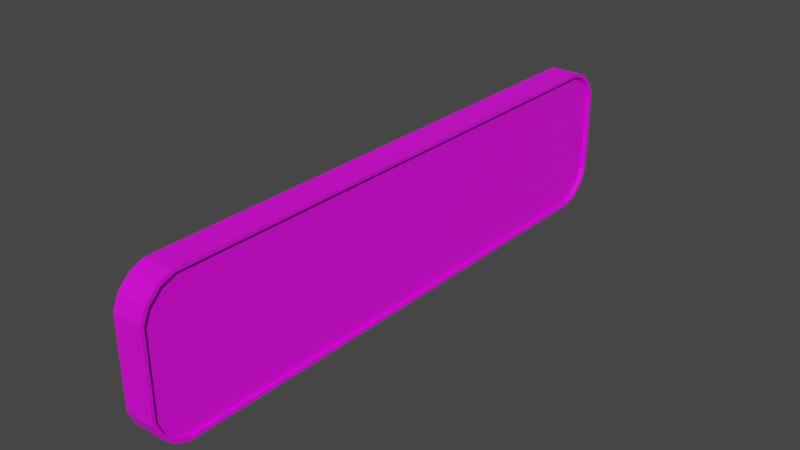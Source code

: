 # Source: Nametag.blend  (saved by Blender 2.80.75; exported with 4.5.12 LTS)
import bpy
from mathutils import Matrix  # noqa: F401  (used for matrix-valued properties, if any)

bpy.ops.wm.read_factory_settings(use_empty=True)
scene = bpy.context.scene
scene.name = 'Scene'

# ---- collections
col_collection = bpy.data.collections.new('Collection'); scene.collection.children.link(col_collection)

# ---- images (referenced by path relative to the original .blend; pixels are not part of the script)
import os
ASSET_DIR = os.environ.get("B2B_ASSET_DIR", "")  # directory of the original .blend (textures are referenced by path, not embedded)
HERE = os.path.dirname(os.path.abspath(__file__))  # packed textures are extracted next to this script under _unpacked/

def load_image(name, relpath, width, height, colorspace="sRGB"):
    """Load a texture the original file referenced (path relative to the .blend, or extracted next to this script)."""
    p = next((c for c in (os.path.join(HERE, relpath), os.path.join(ASSET_DIR, relpath)) if relpath and os.path.exists(c)), "")
    if p:
        img = bpy.data.images.load(p, check_existing=True)
        img.name = name
    else:  # same state as the original file: an image datablock whose file is absent (Cycles renders it pink)
        img = bpy.data.images.new(name, width, height)
        img.source = "FILE"
        img.filepath = "//" + (relpath or name)
    img.colorspace_settings.name = colorspace
    return img
img_material_001_base_color = load_image('Material.001 Base Color', 'Nametag_Albedo.png', 1024, 1024, 'sRGB')

# ---- materials (node trees are filled in below, after node groups)
mat_material_001 = bpy.data.materials.new('Material.001')
mat_material_001.use_transparent_shadow = False

# ---- material node trees
mat_material_001.use_nodes = True; mat_material_001.node_tree.nodes.clear()
_N = mat_material_001.node_tree.nodes; _L = mat_material_001.node_tree.links
n0 = _N.new('ShaderNodeOutputMaterial'); n0.name = 'Material Output'; n0.location = (300, 300)
n1 = _N.new('ShaderNodeBsdfPrincipled'); n1.name = 'Principled BSDF'; n1.location = (10, 300)
n1.distribution = 'GGX'
n1.subsurface_method = 'BURLEY'
n1.inputs[3].default_value = 1.45
n1.inputs[27].default_value = (0.0, 0.0, 0.0, 1.0)
n1.inputs[28].default_value = 1.0
n2 = _N.new('ShaderNodeTexImage'); n2.name = 'Image Texture'; n2.location = (-280, 280)
n2.image = img_material_001_base_color
_L.new(n1.outputs[0], n0.inputs[0])
_L.new(n2.outputs[0], n1.inputs[0])
n0.is_active_output = True

# ---- world
world_world = bpy.data.worlds.new('World'); scene.world = world_world
world_world.use_nodes = True; world_world.node_tree.nodes.clear()
_N = world_world.node_tree.nodes; _L = world_world.node_tree.links
n0 = _N.new('ShaderNodeOutputWorld'); n0.name = 'World Output'; n0.location = (300, 300)
n1 = _N.new('ShaderNodeBackground'); n1.name = 'Background'; n1.location = (10, 300)
n1.inputs[0].default_value = (0.05088, 0.05088, 0.05088, 1.0)
_L.new(n1.outputs[0], n0.inputs[0])
n0.is_active_output = True
world_world.color = (0.05088, 0.05088, 0.05088)
world_world.use_sun_shadow = False
world_world.sun_shadow_jitter_overblur = 0.0

# ---- meshes
me_cube = bpy.data.meshes.new('Cube')
me_cube.from_pydata([(0.5, -9.707, 1.823), (0.5, -9.306, 2.211), (0.5, -9.707, -1.823), (0.5, -9.306, -2.211), (0.5, 9.707, 1.823), (0.5, 9.306, 2.211), (0.5, 9.707, -1.823), (0.5, 9.306, -2.211), (0.5, -9.895, -1.384), (0.5, 9.895, -1.384), (0.5, -8.852, -2.392), (0.5, 8.852, -2.392), (0.5, -9.895, 1.384), (0.5, -8.852, 2.392), (0.5, 9.895, 1.384), (0.5, 8.852, 2.392), (-0.5, -8.946, -2.5), (-0.5, -9.405, -2.31), (-0.5, -9.81, -1.905), (-0.5, -10.0, -1.446), (-0.5, -10.0, 1.446), (-0.5, -9.81, 1.905), (-0.5, -9.405, 2.31), (-0.5, -8.946, 2.5), (-0.5, 10.0, -1.446), (-0.5, 9.81, -1.905), (-0.5, 9.405, -2.31), (-0.5, 8.946, -2.5), (-0.5, 8.946, 2.5), (-0.5, 9.405, 2.31), (-0.5, 9.81, 1.905), (-0.5, 10.0, 1.446), (0.5, -10.0, -1.446), (0.5, -9.81, -1.905), (0.5, -9.405, -2.31), (0.5, -8.946, -2.5), (0.5, -8.946, 2.5), (0.5, -9.405, 2.31), (0.5, -9.81, 1.905), (0.5, -10.0, 1.446), (0.5, 8.946, -2.5), (0.5, 9.405, -2.31), (0.5, 9.81, -1.905), (0.5, 10.0, -1.446), (0.5, 10.0, 1.446), (0.5, 9.81, 1.905), (0.5, 9.405, 2.31), (0.5, 8.946, 2.5), (0.3837, -8.852, -2.392), (0.3837, -9.895, -1.384), (0.3837, 8.852, 2.392), (0.3837, 9.306, 2.211), (0.3837, 9.895, -1.384), (0.3837, 9.707, -1.823), (0.3837, 8.852, -2.392), (0.3837, -8.852, 2.392), (0.3837, -9.707, 1.823), (0.3837, -9.306, 2.211), (0.3837, -9.895, 1.384), (0.3837, -9.306, -2.211), (0.3837, -9.707, -1.823), (0.3837, 9.707, 1.823), (0.3837, 9.895, 1.384), (0.3837, 9.306, -2.211)], [], [(37, 22, 21, 38), (43, 44, 14, 9), (41, 26, 25, 42), (32, 39, 20, 19), (29, 46, 45, 30), (24, 31, 44, 43), (41, 42, 6, 7), (27, 40, 35, 16), (47, 28, 23, 36), (38, 39, 12, 0), (40, 27, 26, 41), (24, 43, 42, 25), (28, 47, 46, 29), (44, 31, 30, 45), (16, 35, 34, 17), (32, 19, 18, 33), (36, 23, 22, 37), (20, 39, 38, 21), (17, 34, 33, 18), (40, 41, 7, 11), (47, 36, 13, 15), (37, 38, 0, 1), (42, 43, 9, 6), (0, 12, 58, 56), (6, 9, 52, 53), (5, 15, 50, 51), (12, 8, 49, 58), (10, 11, 54, 48), (4, 5, 51, 61), (1, 0, 56, 57), (36, 37, 1, 13), (45, 46, 5, 4), (46, 47, 15, 5), (34, 35, 10, 3), (33, 34, 3, 2), (44, 45, 4, 14), (39, 32, 8, 12), (32, 33, 2, 8), (35, 40, 11, 10), (62, 61, 51, 50), (49, 60, 59, 48), (55, 57, 56, 58), (54, 63, 53, 52), (62, 50, 54, 52), (58, 49, 48, 55), (54, 50, 55, 48), (2, 3, 59, 60), (14, 4, 61, 62), (11, 7, 63, 54), (15, 13, 55, 50), (3, 10, 48, 59), (7, 6, 53, 63), (13, 1, 57, 55), (9, 14, 62, 52), (8, 2, 60, 49)])
_uv = me_cube.uv_layers.new(name='UVMap')
_uv.uv.foreach_set('vector', [0.8281, 0.03176, 0.752, 0.03176, 0.752, 0.00341, 0.8281, 0.00341, 0.08203, 0.00495, 0.3021, 0.00495, 0.2973, 0.01016, 0.08677, 0.01016, 0.9049, 0.03176, 0.8289, 0.03176, 0.8289, 0.00341, 0.9049, 0.00341, 0.9057, 0.3574, 0.9057, 0.2142, 0.9817, 0.2142, 0.9817, 0.3574, 0.9057, 0.4557, 0.9817, 0.4557, 0.9817, 0.484, 0.9057, 0.484, 0.9817, 0.02365, 0.9817, 0.1669, 0.9057, 0.1669, 0.9057, 0.02365, 0.01635, 0.0344, 0.04715, 0.01436, 0.05339, 0.01947, 0.02391, 0.0393, 0.8289, 0.05453, 0.9049, 0.05453, 0.9049, 0.6854, 0.8289, 0.6854, 0.8281, 0.6854, 0.752, 0.6854, 0.752, 0.05453, 0.8281, 0.05453, 0.337, 0.9856, 0.3021, 0.995, 0.2973, 0.9898, 0.3307, 0.9805, 0.9049, 0.05453, 0.8289, 0.05453, 0.8289, 0.03176, 0.9049, 0.03176, 0.9817, 0.02365, 0.9057, 0.02365, 0.9057, 0.0009431, 0.9817, 0.0009431, 0.9057, 0.4329, 0.9817, 0.4329, 0.9817, 0.4557, 0.9057, 0.4557, 0.9057, 0.1669, 0.9817, 0.1669, 0.9817, 0.1896, 0.9057, 0.1896, 0.9817, 0.4324, 0.9057, 0.4324, 0.9057, 0.4096, 0.9817, 0.4096, 0.9057, 0.3574, 0.9817, 0.3574, 0.9817, 0.3801, 0.9057, 0.3801, 0.8281, 0.05453, 0.752, 0.05453, 0.752, 0.03176, 0.8281, 0.03176, 0.9817, 0.2142, 0.9057, 0.2142, 0.9057, 0.1915, 0.9817, 0.1915, 0.9817, 0.4096, 0.9057, 0.4096, 0.9057, 0.3813, 0.9817, 0.3813, 0.001902, 0.05711, 0.01635, 0.0344, 0.02391, 0.0393, 0.01009, 0.06177, 0.3822, 0.05711, 0.3822, 0.9429, 0.374, 0.9382, 0.374, 0.06177, 0.3678, 0.9656, 0.337, 0.9856, 0.3307, 0.9805, 0.3602, 0.9607, 0.04715, 0.01436, 0.08203, 0.00495, 0.08677, 0.01016, 0.05339, 0.01947, 1.0, 0.6776, 1.0, 0.6995, 0.9911, 0.6995, 0.9911, 0.6776, 0.991, 0.6776, 0.991, 0.6995, 0.9822, 0.6995, 0.9822, 0.6776, 0.9321, 0.5341, 0.9321, 0.5564, 0.9232, 0.5564, 0.9232, 0.5341, 0.9054, 0.622, 0.9054, 0.485, 0.9142, 0.485, 0.9142, 0.622, 0.991, 0.00348, 0.991, 0.6277, 0.9822, 0.6277, 0.9822, 0.00348, 0.9321, 0.5065, 0.9321, 0.5341, 0.9232, 0.5341, 0.9232, 0.5065, 1.0, 0.65, 1.0, 0.6776, 0.9911, 0.6776, 0.9911, 0.65, 0.3822, 0.9429, 0.3678, 0.9656, 0.3602, 0.9607, 0.374, 0.9382, 0.337, 0.01436, 0.3678, 0.0344, 0.3602, 0.0393, 0.3307, 0.01947, 0.3678, 0.0344, 0.3822, 0.05711, 0.374, 0.06177, 0.3602, 0.0393, 0.01635, 0.9656, 0.001901, 0.9429, 0.01009, 0.9382, 0.02391, 0.9607, 0.04715, 0.9856, 0.01635, 0.9656, 0.02391, 0.9607, 0.05339, 0.9805, 0.3021, 0.00495, 0.337, 0.01436, 0.3307, 0.01947, 0.2973, 0.01016, 0.3021, 0.995, 0.08203, 0.995, 0.08677, 0.9898, 0.2973, 0.9898, 0.08203, 0.995, 0.04715, 0.9856, 0.05339, 0.9805, 0.08677, 0.9898, 0.001901, 0.9429, 0.001902, 0.05711, 0.01009, 0.06177, 0.01009, 0.9382, 0.6732, 0.004898, 0.7065, 0.0142, 0.736, 0.03404, 0.7498, 0.0565, 0.4626, 0.9846, 0.4292, 0.9753, 0.3997, 0.9554, 0.3859, 0.933, 0.7498, 0.933, 0.736, 0.9554, 0.7065, 0.9753, 0.6732, 0.9846, 0.3859, 0.0565, 0.3997, 0.03404, 0.4292, 0.0142, 0.4626, 0.004898, 0.6732, 0.004898, 0.7498, 0.0565, 0.3859, 0.0565, 0.4626, 0.004898, 0.6732, 0.9846, 0.4626, 0.9846, 0.3859, 0.933, 0.7498, 0.933, 0.3859, 0.0565, 0.7498, 0.0565, 0.7498, 0.933, 0.3859, 0.933, 0.941, 0.5065, 0.941, 0.5341, 0.9322, 0.5341, 0.9322, 0.5065, 0.9321, 0.4846, 0.9321, 0.5065, 0.9232, 0.5065, 0.9232, 0.4846, 0.991, 0.6277, 0.991, 0.65, 0.9822, 0.65, 0.9822, 0.6277, 1.0, 0.00348, 1.0, 0.6277, 0.9911, 0.6277, 0.9911, 0.00348, 0.941, 0.5341, 0.941, 0.5564, 0.9322, 0.5564, 0.9322, 0.5341, 0.991, 0.65, 0.991, 0.6776, 0.9822, 0.6776, 0.9822, 0.65, 1.0, 0.6277, 1.0, 0.65, 0.9911, 0.65, 0.9911, 0.6277, 0.9143, 0.622, 0.9143, 0.485, 0.9231, 0.485, 0.9231, 0.622, 0.941, 0.4846, 0.941, 0.5065, 0.9322, 0.5065, 0.9322, 0.4846])
me_cube.materials.append(mat_material_001)
me_cube.use_remesh_preserve_volume = False
me_cube.use_remesh_preserve_attributes = False
me_cube.use_mirror_vertex_groups = False
me_cube.update()

# ---- objects
ob_cube = bpy.data.objects.new('Cube', me_cube)

# ---- transforms, parenting, visibility, modifiers, constraints
ob_cube.location = (0.0, 0.0, 0.0)
ob_cube.lineart.crease_threshold = 0.0

# ---- collection membership
col_collection.objects.link(ob_cube)

# ---- scene / render settings (as saved in the file)
scene.frame_start = 1; scene.frame_end = 250; scene.frame_set(1)
scene.render.engine = 'BLENDER_EEVEE_NEXT'
scene.cycles.use_denoising = False
scene.cycles.samples = 128
scene.cycles.sampling_pattern = 'TABULATED_SOBOL'
scene.cycles.use_adaptive_sampling = False
scene.cycles.use_light_tree = False
scene.view_settings.view_transform = 'Filmic'
scene.unit_settings.scale_length = 0.01
bpy.context.view_layer.update()

# ---- added for rendering (the .blend has no active camera and no usable light): camera, sun
cam_auto = bpy.data.cameras.new('AutoCamera')
cam_auto.lens = 50.0
cam_auto.sensor_width = 36.0
cam_auto.clip_end = 1000.0
ob_auto_camera = bpy.data.objects.new('AutoCamera', cam_auto)
scene.collection.objects.link(ob_auto_camera)
ob_auto_camera.location = (19.0964, -22.9157, 15.2771)
ob_auto_camera.rotation_euler = (1.09748, -7.21219e-08, 0.694738)
scene.camera = ob_auto_camera
light_auto_sun = bpy.data.lights.new('AutoSun', 'SUN')
light_auto_sun.energy = 3.0
light_auto_sun.angle = 0.0523599
ob_auto_sun = bpy.data.objects.new('AutoSun', light_auto_sun)
scene.collection.objects.link(ob_auto_sun)
ob_auto_sun.rotation_euler = (0.872665, 0.174533, 0.523599)
bpy.context.view_layer.update()

